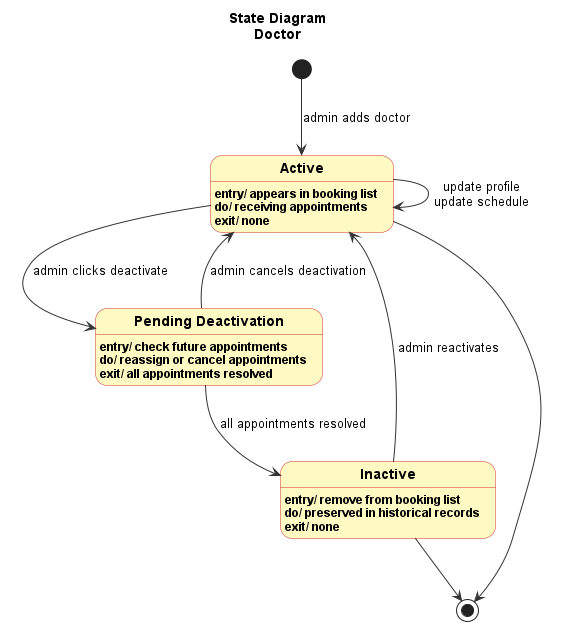

The diagram above was rendered by PlantUML. Its source (embedded in the PNG):
@startuml SD_Doctor
top to bottom direction
title State Diagram\nDoctor

skinparam state {
  BackgroundColor #FFF9C4
  BorderColor #D32F2F
  ArrowColor #333333
  FontStyle bold
}
skinparam shadowing false
skinparam defaultFontName Arial

state "Active" as ACT {
  ACT : entry/ appears in booking list
  ACT : do/ receiving appointments
  ACT : exit/ none
}

state "Pending Deactivation" as PD {
  PD : entry/ check future appointments
  PD : do/ reassign or cancel appointments
  PD : exit/ all appointments resolved
}

state "Inactive" as INACT {
  INACT : entry/ remove from booking list
  INACT : do/ preserved in historical records
  INACT : exit/ none
}

state end_state <<end>>

[*] -down-> ACT : admin adds doctor
ACT --> ACT : update profile\nupdate schedule
ACT -down-> PD : admin clicks deactivate
ACT -down-> end_state
PD -up-> ACT : admin cancels deactivation
PD -down-> INACT : all appointments resolved
INACT -up-> ACT : admin reactivates
INACT -down-> end_state

@enduml